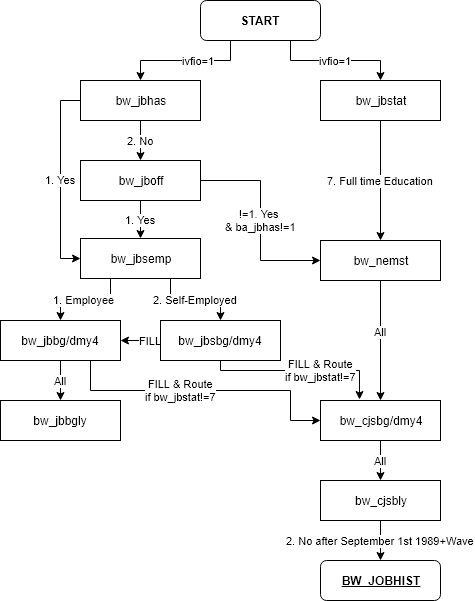

The diagram above was exported from draw.io. Its source (the exported page's mxGraphModel, read from the mxfile embedded in the PNG):
<mxGraphModel dx="498" dy="595" grid="1" gridSize="10" guides="1" tooltips="1" connect="1" arrows="1" fold="1" page="1" pageScale="1" pageWidth="827" pageHeight="1169" math="0" shadow="0">
  <root>
    <mxCell id="0" />
    <mxCell id="1" parent="0" />
    <mxCell id="9oR30n0z8bgHuwxp40CM-2" value="&lt;b&gt;START&lt;/b&gt;" style="rounded=1;whiteSpace=wrap;html=1;" parent="1" vertex="1">
      <mxGeometry x="240" y="40" width="120" height="40" as="geometry" />
    </mxCell>
    <mxCell id="GDIzzUtYWPT5XHLY2W6r-1" value="FILL" style="edgeStyle=orthogonalEdgeStyle;rounded=0;orthogonalLoop=1;jettySize=auto;html=1;exitX=0;exitY=0.5;exitDx=0;exitDy=0;entryX=1;entryY=0.5;entryDx=0;entryDy=0;" parent="1" source="9oR30n0z8bgHuwxp40CM-19" target="9oR30n0z8bgHuwxp40CM-17" edge="1">
      <mxGeometry x="-0.5" relative="1" as="geometry">
        <mxPoint as="offset" />
      </mxGeometry>
    </mxCell>
    <mxCell id="9oR30n0z8bgHuwxp40CM-19" value="bw_jbsbg/dmy4" style="rounded=0;whiteSpace=wrap;html=1;" parent="1" vertex="1">
      <mxGeometry x="200" y="360" width="120" height="40" as="geometry" />
    </mxCell>
    <mxCell id="9oR30n0z8bgHuwxp40CM-24" value="bw_cjsbg/dmy4" style="rounded=0;whiteSpace=wrap;html=1;" parent="1" vertex="1">
      <mxGeometry x="360" y="440" width="120" height="40" as="geometry" />
    </mxCell>
    <mxCell id="9oR30n0z8bgHuwxp40CM-40" value="FILL &amp;amp; Route&lt;br&gt;if bw_jbstat!=7" style="edgeStyle=orthogonalEdgeStyle;rounded=0;orthogonalLoop=1;jettySize=auto;html=1;exitX=0.5;exitY=1;exitDx=0;exitDy=0;entryX=0.325;entryY=-0.025;entryDx=0;entryDy=0;entryPerimeter=0;" parent="1" source="9oR30n0z8bgHuwxp40CM-19" target="9oR30n0z8bgHuwxp40CM-24" edge="1">
      <mxGeometry x="0.236" relative="1" as="geometry">
        <Array as="points">
          <mxPoint x="260" y="410" />
          <mxPoint x="399" y="410" />
        </Array>
        <mxPoint as="offset" />
      </mxGeometry>
    </mxCell>
    <mxCell id="9oR30n0z8bgHuwxp40CM-25" value="bw_cjsbly" style="rounded=0;whiteSpace=wrap;html=1;" parent="1" vertex="1">
      <mxGeometry x="360" y="520" width="120" height="40" as="geometry" />
    </mxCell>
    <mxCell id="9oR30n0z8bgHuwxp40CM-23" value="All" style="edgeStyle=orthogonalEdgeStyle;rounded=0;html=1;exitX=0.5;exitY=1;exitDx=0;exitDy=0;entryX=0.5;entryY=0;entryDx=0;entryDy=0;jettySize=auto;orthogonalLoop=1;" parent="1" source="9oR30n0z8bgHuwxp40CM-24" target="9oR30n0z8bgHuwxp40CM-25" edge="1">
      <mxGeometry relative="1" as="geometry" />
    </mxCell>
    <mxCell id="9oR30n0z8bgHuwxp40CM-12" value="1. Employee&amp;nbsp;" style="edgeStyle=orthogonalEdgeStyle;rounded=0;html=1;exitX=0.25;exitY=1;exitDx=0;exitDy=0;jettySize=auto;orthogonalLoop=1;" parent="1" source="9oR30n0z8bgHuwxp40CM-14" target="9oR30n0z8bgHuwxp40CM-17" edge="1">
      <mxGeometry relative="1" as="geometry" />
    </mxCell>
    <mxCell id="9oR30n0z8bgHuwxp40CM-8" value="bw_jbhas" style="rounded=0;whiteSpace=wrap;html=1;" parent="1" vertex="1">
      <mxGeometry x="120" y="120" width="120" height="40" as="geometry" />
    </mxCell>
    <mxCell id="9oR30n0z8bgHuwxp40CM-37" style="edgeStyle=orthogonalEdgeStyle;rounded=0;orthogonalLoop=1;jettySize=auto;html=1;exitX=0.25;exitY=1;exitDx=0;exitDy=0;" parent="1" source="9oR30n0z8bgHuwxp40CM-2" target="9oR30n0z8bgHuwxp40CM-8" edge="1">
      <mxGeometry relative="1" as="geometry" />
    </mxCell>
    <mxCell id="9oR30n0z8bgHuwxp40CM-44" value="&lt;span style=&quot;font-size: 11px&quot;&gt;ivfio=1&lt;/span&gt;" style="text;html=1;resizable=0;points=[];align=center;verticalAlign=middle;labelBackgroundColor=#ffffff;" parent="9oR30n0z8bgHuwxp40CM-37" vertex="1" connectable="0">
      <mxGeometry x="-0.1846" y="-1" relative="1" as="geometry">
        <mxPoint as="offset" />
      </mxGeometry>
    </mxCell>
    <mxCell id="RXvvND1A_qzoZRAABeX--4" value="!=1. Yes&amp;nbsp;&lt;br&gt;&amp;amp; ba_jbhas!=1&lt;br&gt;" style="edgeStyle=orthogonalEdgeStyle;rounded=0;orthogonalLoop=1;jettySize=auto;html=1;exitX=1;exitY=0.5;exitDx=0;exitDy=0;entryX=0;entryY=0.5;entryDx=0;entryDy=0;" edge="1" parent="1" source="9oR30n0z8bgHuwxp40CM-11" target="RXvvND1A_qzoZRAABeX--3">
      <mxGeometry relative="1" as="geometry" />
    </mxCell>
    <mxCell id="9oR30n0z8bgHuwxp40CM-11" value="bw_jboff" style="rounded=0;whiteSpace=wrap;html=1;" parent="1" vertex="1">
      <mxGeometry x="120" y="200" width="120" height="40" as="geometry" />
    </mxCell>
    <mxCell id="9oR30n0z8bgHuwxp40CM-39" value="2. No" style="edgeStyle=orthogonalEdgeStyle;rounded=0;orthogonalLoop=1;jettySize=auto;html=1;exitX=0.5;exitY=1;exitDx=0;exitDy=0;" parent="1" source="9oR30n0z8bgHuwxp40CM-8" target="9oR30n0z8bgHuwxp40CM-11" edge="1">
      <mxGeometry relative="1" as="geometry" />
    </mxCell>
    <mxCell id="9oR30n0z8bgHuwxp40CM-14" value="bw_jbsemp" style="rounded=0;whiteSpace=wrap;html=1;" parent="1" vertex="1">
      <mxGeometry x="120" y="278" width="120" height="40" as="geometry" />
    </mxCell>
    <mxCell id="9oR30n0z8bgHuwxp40CM-13" value="2. Self-Employed" style="edgeStyle=orthogonalEdgeStyle;rounded=0;html=1;exitX=0.75;exitY=1;exitDx=0;exitDy=0;entryX=0.5;entryY=0;entryDx=0;entryDy=0;jettySize=auto;orthogonalLoop=1;" parent="1" source="9oR30n0z8bgHuwxp40CM-14" target="9oR30n0z8bgHuwxp40CM-19" edge="1">
      <mxGeometry relative="1" as="geometry" />
    </mxCell>
    <mxCell id="9oR30n0z8bgHuwxp40CM-31" value="1. Yes" style="edgeStyle=orthogonalEdgeStyle;rounded=0;orthogonalLoop=1;jettySize=auto;html=1;exitX=0;exitY=0.5;exitDx=0;exitDy=0;entryX=0;entryY=0.5;entryDx=0;entryDy=0;" parent="1" source="9oR30n0z8bgHuwxp40CM-8" target="9oR30n0z8bgHuwxp40CM-14" edge="1">
      <mxGeometry relative="1" as="geometry" />
    </mxCell>
    <mxCell id="9oR30n0z8bgHuwxp40CM-32" value="1. Yes" style="edgeStyle=orthogonalEdgeStyle;rounded=0;orthogonalLoop=1;jettySize=auto;html=1;exitX=0.5;exitY=1;exitDx=0;exitDy=0;entryX=0.5;entryY=0;entryDx=0;entryDy=0;" parent="1" source="9oR30n0z8bgHuwxp40CM-11" target="9oR30n0z8bgHuwxp40CM-14" edge="1">
      <mxGeometry relative="1" as="geometry" />
    </mxCell>
    <mxCell id="9oR30n0z8bgHuwxp40CM-38" value="ivfio=1" style="edgeStyle=orthogonalEdgeStyle;rounded=0;orthogonalLoop=1;jettySize=auto;html=1;exitX=0.75;exitY=1;exitDx=0;exitDy=0;" parent="1" source="9oR30n0z8bgHuwxp40CM-2" target="9oR30n0z8bgHuwxp40CM-22" edge="1">
      <mxGeometry relative="1" as="geometry">
        <Array as="points">
          <mxPoint x="330" y="100" />
          <mxPoint x="420" y="100" />
        </Array>
      </mxGeometry>
    </mxCell>
    <mxCell id="9oR30n0z8bgHuwxp40CM-35" value="&lt;u&gt;&lt;b&gt;BW_JOBHIST&lt;/b&gt;&lt;/u&gt;" style="rounded=1;whiteSpace=wrap;html=1;" parent="1" vertex="1">
      <mxGeometry x="360" y="600" width="120" height="40" as="geometry" />
    </mxCell>
    <mxCell id="9oR30n0z8bgHuwxp40CM-36" value="2. No after September 1st 1989+Wave" style="edgeStyle=orthogonalEdgeStyle;rounded=0;orthogonalLoop=1;jettySize=auto;html=1;exitX=0.5;exitY=1;exitDx=0;exitDy=0;entryX=0.5;entryY=0;entryDx=0;entryDy=0;" parent="1" source="9oR30n0z8bgHuwxp40CM-25" target="9oR30n0z8bgHuwxp40CM-35" edge="1">
      <mxGeometry relative="1" as="geometry" />
    </mxCell>
    <mxCell id="9oR30n0z8bgHuwxp40CM-41" value="FILL &amp;amp; Route&lt;br&gt;if bw_jbstat!=7&lt;br&gt;" style="edgeStyle=orthogonalEdgeStyle;rounded=0;orthogonalLoop=1;jettySize=auto;html=1;exitX=0.75;exitY=1;exitDx=0;exitDy=0;entryX=0;entryY=0.5;entryDx=0;entryDy=0;" parent="1" source="9oR30n0z8bgHuwxp40CM-17" target="9oR30n0z8bgHuwxp40CM-24" edge="1">
      <mxGeometry x="-0.1724" relative="1" as="geometry">
        <Array as="points">
          <mxPoint x="130" y="430" />
          <mxPoint x="330" y="430" />
          <mxPoint x="330" y="460" />
        </Array>
        <mxPoint as="offset" />
      </mxGeometry>
    </mxCell>
    <mxCell id="RXvvND1A_qzoZRAABeX--5" value="7. Full time Education" style="edgeStyle=orthogonalEdgeStyle;rounded=0;orthogonalLoop=1;jettySize=auto;html=1;exitX=0.5;exitY=1;exitDx=0;exitDy=0;" edge="1" parent="1" source="9oR30n0z8bgHuwxp40CM-22" target="RXvvND1A_qzoZRAABeX--3">
      <mxGeometry relative="1" as="geometry" />
    </mxCell>
    <mxCell id="9oR30n0z8bgHuwxp40CM-22" value="bw_jbstat" style="rounded=0;whiteSpace=wrap;html=1;" parent="1" vertex="1">
      <mxGeometry x="360" y="120" width="120" height="40" as="geometry" />
    </mxCell>
    <mxCell id="9oR30n0z8bgHuwxp40CM-21" value="All&lt;br&gt;" style="edgeStyle=orthogonalEdgeStyle;rounded=0;html=1;exitX=0.5;exitY=1;exitDx=0;exitDy=0;jettySize=auto;orthogonalLoop=1;" parent="1" source="RXvvND1A_qzoZRAABeX--3" target="9oR30n0z8bgHuwxp40CM-24" edge="1">
      <mxGeometry x="0.1765" y="-20" relative="1" as="geometry">
        <Array as="points" />
        <mxPoint x="20" y="-20" as="offset" />
        <mxPoint x="420" y="279" as="targetPoint" />
      </mxGeometry>
    </mxCell>
    <mxCell id="RXvvND1A_qzoZRAABeX--3" value="bw_nemst" style="rounded=0;whiteSpace=wrap;html=1;" vertex="1" parent="1">
      <mxGeometry x="360" y="280" width="120" height="40" as="geometry" />
    </mxCell>
    <mxCell id="9oR30n0z8bgHuwxp40CM-17" value="bw_jbbg/dmy4" style="rounded=0;whiteSpace=wrap;html=1;" parent="1" vertex="1">
      <mxGeometry x="40" y="360" width="120" height="40" as="geometry" />
    </mxCell>
    <mxCell id="9oR30n0z8bgHuwxp40CM-20" value="bw_jbbgly" style="rounded=0;whiteSpace=wrap;html=1;" parent="1" vertex="1">
      <mxGeometry x="40" y="440" width="120" height="40" as="geometry" />
    </mxCell>
    <mxCell id="9oR30n0z8bgHuwxp40CM-15" value="All" style="edgeStyle=orthogonalEdgeStyle;rounded=0;html=1;exitX=0.5;exitY=1;exitDx=0;exitDy=0;jettySize=auto;orthogonalLoop=1;" parent="1" source="9oR30n0z8bgHuwxp40CM-17" target="9oR30n0z8bgHuwxp40CM-20" edge="1">
      <mxGeometry relative="1" as="geometry" />
    </mxCell>
  </root>
</mxGraphModel>